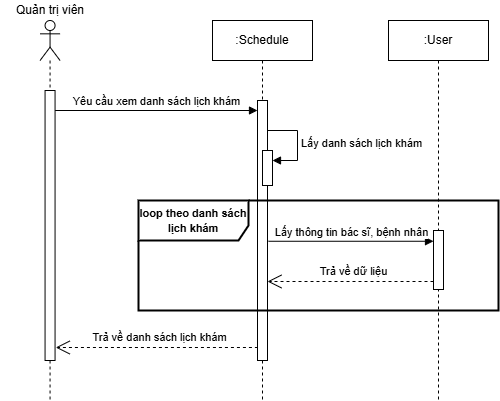

The diagram above was exported from draw.io. Its source (the exported page's mxGraphModel, read from the mxfile embedded in the PNG):
<mxGraphModel dx="1105" dy="1849" grid="1" gridSize="10" guides="1" tooltips="1" connect="1" arrows="1" fold="1" page="0" pageScale="1" pageWidth="827" pageHeight="1169" math="0" shadow="0">
  <root>
    <mxCell id="0" />
    <mxCell id="1" parent="0" />
    <mxCell id="hKa0B6h-5GidSDAhAmzp-1" value="Yêu cầu xem danh sách lịch khám" style="html=1;verticalAlign=bottom;endArrow=block;curved=0;rounded=0;" parent="1" target="hKa0B6h-5GidSDAhAmzp-6" edge="1">
      <mxGeometry width="80" relative="1" as="geometry">
        <mxPoint x="156.56" y="-1010" as="sourcePoint" />
        <mxPoint x="321.56" y="-1010" as="targetPoint" />
      </mxGeometry>
    </mxCell>
    <mxCell id="hKa0B6h-5GidSDAhAmzp-2" value="&lt;div&gt;&lt;br&gt;&lt;/div&gt;" style="shape=umlLifeline;perimeter=lifelinePerimeter;whiteSpace=wrap;html=1;container=1;dropTarget=0;collapsible=0;recursiveResize=0;outlineConnect=0;portConstraint=eastwest;newEdgeStyle={&quot;curved&quot;:0,&quot;rounded&quot;:0};participant=umlActor;" parent="1" vertex="1">
      <mxGeometry x="141.56" y="-1100" width="20" height="380" as="geometry" />
    </mxCell>
    <mxCell id="hKa0B6h-5GidSDAhAmzp-3" value="" style="html=1;points=[[0,0,0,0,5],[0,1,0,0,-5],[1,0,0,0,5],[1,1,0,0,-5]];perimeter=orthogonalPerimeter;outlineConnect=0;targetShapes=umlLifeline;portConstraint=eastwest;newEdgeStyle={&quot;curved&quot;:0,&quot;rounded&quot;:0};" parent="hKa0B6h-5GidSDAhAmzp-2" vertex="1">
      <mxGeometry x="5" y="70" width="10" height="270" as="geometry" />
    </mxCell>
    <mxCell id="hKa0B6h-5GidSDAhAmzp-4" value="Quản trị viên" style="text;html=1;strokeColor=none;fillColor=none;align=center;verticalAlign=middle;whiteSpace=wrap;rounded=0;" parent="1" vertex="1">
      <mxGeometry x="101.6" y="-1120" width="99.93" height="20" as="geometry" />
    </mxCell>
    <mxCell id="hKa0B6h-5GidSDAhAmzp-5" value=":Schedule" style="shape=umlLifeline;perimeter=lifelinePerimeter;whiteSpace=wrap;html=1;container=1;dropTarget=0;collapsible=0;recursiveResize=0;outlineConnect=0;portConstraint=eastwest;newEdgeStyle={&quot;curved&quot;:0,&quot;rounded&quot;:0};" parent="1" vertex="1">
      <mxGeometry x="314" y="-1100" width="100" height="380" as="geometry" />
    </mxCell>
    <mxCell id="hKa0B6h-5GidSDAhAmzp-6" value="" style="html=1;points=[[0,0,0,0,5],[0,1,0,0,-5],[1,0,0,0,5],[1,1,0,0,-5]];perimeter=orthogonalPerimeter;outlineConnect=0;targetShapes=umlLifeline;portConstraint=eastwest;newEdgeStyle={&quot;curved&quot;:0,&quot;rounded&quot;:0};" parent="hKa0B6h-5GidSDAhAmzp-5" vertex="1">
      <mxGeometry x="45" y="80" width="10" height="260" as="geometry" />
    </mxCell>
    <mxCell id="hKa0B6h-5GidSDAhAmzp-7" value="" style="html=1;points=[[0,0,0,0,5],[0,1,0,0,-5],[1,0,0,0,5],[1,1,0,0,-5]];perimeter=orthogonalPerimeter;outlineConnect=0;targetShapes=umlLifeline;portConstraint=eastwest;newEdgeStyle={&quot;curved&quot;:0,&quot;rounded&quot;:0};" parent="hKa0B6h-5GidSDAhAmzp-5" vertex="1">
      <mxGeometry x="50" y="130" width="10" height="35" as="geometry" />
    </mxCell>
    <mxCell id="hKa0B6h-5GidSDAhAmzp-8" value="Lấy danh sách lịch khám" style="html=1;align=left;spacingLeft=2;endArrow=block;rounded=0;edgeStyle=orthogonalEdgeStyle;curved=0;rounded=0;" parent="hKa0B6h-5GidSDAhAmzp-5" target="hKa0B6h-5GidSDAhAmzp-7" edge="1">
      <mxGeometry relative="1" as="geometry">
        <mxPoint x="55" y="110" as="sourcePoint" />
        <Array as="points">
          <mxPoint x="85" y="140" />
        </Array>
      </mxGeometry>
    </mxCell>
    <mxCell id="hKa0B6h-5GidSDAhAmzp-11" value="Trả về danh sách lịch khám" style="endArrow=open;endSize=12;dashed=1;html=1;rounded=0;" parent="1" edge="1">
      <mxGeometry x="-0.0303" y="-10" width="160" relative="1" as="geometry">
        <mxPoint x="359.43" y="-773" as="sourcePoint" />
        <mxPoint x="157.24" y="-773" as="targetPoint" />
        <mxPoint as="offset" />
      </mxGeometry>
    </mxCell>
    <mxCell id="hKa0B6h-5GidSDAhAmzp-16" value="&lt;b&gt;&lt;font style=&quot;font-size: 11px;&quot;&gt;loop theo danh sách lịch khám&lt;/font&gt;&lt;/b&gt;" style="shape=umlFrame;whiteSpace=wrap;html=1;pointerEvents=0;width=110;height=40;strokeWidth=2;" parent="1" vertex="1">
      <mxGeometry x="240" y="-920" width="360" height="110" as="geometry" />
    </mxCell>
    <mxCell id="hKa0B6h-5GidSDAhAmzp-19" value=":User" style="shape=umlLifeline;perimeter=lifelinePerimeter;whiteSpace=wrap;html=1;container=1;dropTarget=0;collapsible=0;recursiveResize=0;outlineConnect=0;portConstraint=eastwest;newEdgeStyle={&quot;curved&quot;:0,&quot;rounded&quot;:0};" parent="1" vertex="1">
      <mxGeometry x="490" y="-1100" width="100" height="380" as="geometry" />
    </mxCell>
    <mxCell id="hKa0B6h-5GidSDAhAmzp-20" value="" style="html=1;points=[[0,0,0,0,5],[0,1,0,0,-5],[1,0,0,0,5],[1,1,0,0,-5]];perimeter=orthogonalPerimeter;outlineConnect=0;targetShapes=umlLifeline;portConstraint=eastwest;newEdgeStyle={&quot;curved&quot;:0,&quot;rounded&quot;:0};" parent="hKa0B6h-5GidSDAhAmzp-19" vertex="1">
      <mxGeometry x="45" y="210" width="10" height="59" as="geometry" />
    </mxCell>
    <mxCell id="hKa0B6h-5GidSDAhAmzp-31" value="Lấy thông tin bác sĩ, bệnh nhân" style="html=1;verticalAlign=bottom;endArrow=block;curved=0;rounded=0;" parent="1" target="hKa0B6h-5GidSDAhAmzp-20" edge="1">
      <mxGeometry width="80" relative="1" as="geometry">
        <mxPoint x="370" y="-879.24" as="sourcePoint" />
        <mxPoint x="636.25" y="-879.24" as="targetPoint" />
      </mxGeometry>
    </mxCell>
    <mxCell id="hKa0B6h-5GidSDAhAmzp-32" value="Trả về dữ liệu" style="endArrow=open;endSize=12;dashed=1;html=1;rounded=0;" parent="1" source="hKa0B6h-5GidSDAhAmzp-20" edge="1">
      <mxGeometry x="-0.0303" y="-10" width="160" relative="1" as="geometry">
        <mxPoint x="510" y="-839" as="sourcePoint" />
        <mxPoint x="369" y="-839" as="targetPoint" />
        <mxPoint as="offset" />
      </mxGeometry>
    </mxCell>
  </root>
</mxGraphModel>